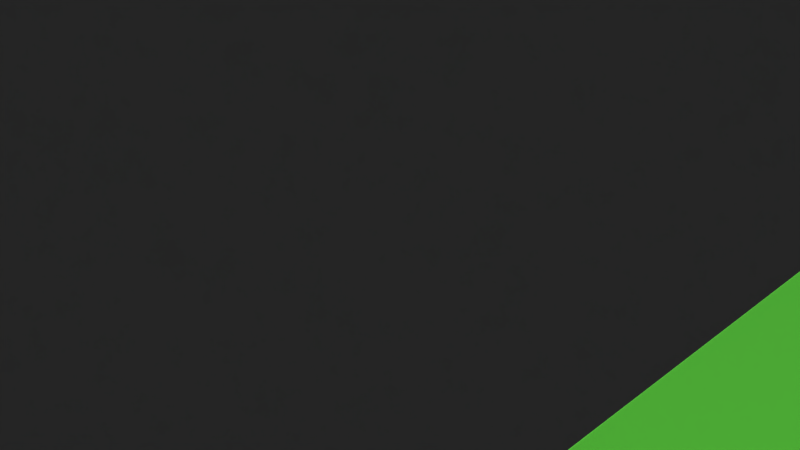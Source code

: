 # Source: Map1.blend  (saved by Blender 2.77.0; exported with 4.5.12 LTS)
import bpy
from mathutils import Matrix  # noqa: F401  (used for matrix-valued properties, if any)

bpy.ops.wm.read_factory_settings(use_empty=True)
scene = bpy.context.scene
scene.name = 'Scene'

# ---- collections
col_collection_1 = bpy.data.collections.new('Collection 1'); scene.collection.children.link(col_collection_1)

# ---- materials (node trees are filled in below, after node groups)
mat_start = bpy.data.materials.new('Start')
mat_start.alpha_threshold = 0.0
mat_start.use_transparent_shadow = False
mat_start.roughness = 0.5
mat_concrete = bpy.data.materials.new('Concrete')
mat_concrete.alpha_threshold = 0.0
mat_concrete.use_transparent_shadow = False
mat_concrete.roughness = 0.5
mat_asphalt = bpy.data.materials.new('Asphalt')
mat_asphalt.alpha_threshold = 0.0
mat_asphalt.use_transparent_shadow = False
mat_asphalt.diffuse_color = (0.4, 0.4, 0.4, 1.0)
mat_asphalt.roughness = 0.5
mat_asphalt.line_color = (0.0, 0.0, 0.0, 1.0)
mat_goal = bpy.data.materials.new('Goal')
mat_goal.alpha_threshold = 0.0
mat_goal.use_transparent_shadow = False
mat_goal.roughness = 0.5
mat_grass = bpy.data.materials.new('Grass')
mat_grass.alpha_threshold = 0.0
mat_grass.use_transparent_shadow = False
mat_grass.diffuse_color = (0.2, 1.0, 0.1, 1.0)
mat_grass.roughness = 0.5

# ---- material node trees

# ---- world
world_world = bpy.data.worlds.new('World'); scene.world = world_world
world_world.color = (0.05088, 0.05088, 0.05088)
world_world.use_sun_shadow = False
world_world.sun_shadow_jitter_overblur = 0.0
world_world.cycles.sampling_method = 'MANUAL'

# ---- cameras
cam_camera = bpy.data.cameras.new('Camera')
cam_camera.clip_end = 100.0
cam_camera.lens = 35.0
cam_camera.sensor_width = 32.0
cam_camera.sensor_height = 18.0
cam_camera.ortho_scale = 7.314
cam_camera.dof.focus_distance = 0.0
cam_camera.dof.aperture_fstop = 128.0

# ---- lights
light_lamp = bpy.data.lights.new('Lamp', 'SUN')
light_lamp.transmission_factor = 0.0
light_lamp.cutoff_distance = 30.0
light_lamp.use_shadow = False
light_lamp.angle = 0.1993
light_lamp.energy = 1.0
light_lamp.shadow_buffer_clip_start = 1.001
light_lamp.shadow_soft_size = 0.1
light_lamp.shadow_cascade_max_distance = 1000.0

# ---- meshes
me_002 = bpy.data.meshes.new('立方体.002')
me_002.from_pydata([(-0.5, -0.5, -0.5), (-0.5, -0.5, 0.5), (-0.5, 0.5, -0.5), (-0.5, 0.5, 0.5), (0.5, -0.5, -0.5), (0.5, -0.5, 0.5), (0.5, 0.5, -0.5), (0.5, 0.5, 0.5)], [], [(1, 3, 2, 0), (3, 7, 6, 2), (7, 5, 4, 6), (5, 1, 0, 4), (0, 2, 6, 4), (5, 7, 3, 1)])
me_002.use_remesh_preserve_volume = False
me_002.use_remesh_preserve_attributes = False
me_002.use_mirror_vertex_groups = False
me_002.update()
me_001 = bpy.data.meshes.new('平面.001')
me_001.from_pydata([(-0.5, -0.5, 0.0), (0.5, -0.5, 0.0), (-0.5, 0.5, 0.0), (0.5, 0.5, 0.0)], [], [(0, 1, 3, 2)])
_uv = me_001.uv_layers.new(name='UVマップ')
_uv.uv.foreach_set('vector', [5.96e-08, 0.0, 1.0, 0.0, 1.0, 1.0, 0.0, 1.0])
me_001.materials.append(mat_start)
me_001.use_remesh_preserve_volume = False
me_001.use_remesh_preserve_attributes = False
me_001.use_mirror_vertex_groups = False
me_001.update()
me_006 = bpy.data.meshes.new('立方体.006')
me_006.from_pydata([(-0.5, -0.5, -0.5), (-0.5, -0.5, 0.5), (-0.5, 0.5, -0.5), (-0.5, 0.5, 0.5), (0.5, -0.5, -0.5), (0.5, -0.5, 0.5), (0.5, 0.5, -0.5), (0.5, 0.5, 0.5)], [], [(1, 3, 2, 0), (3, 7, 6, 2), (7, 5, 4, 6), (5, 1, 0, 4), (0, 2, 6, 4), (5, 7, 3, 1)])
me_006.use_remesh_preserve_volume = False
me_006.use_remesh_preserve_attributes = False
me_006.use_mirror_vertex_groups = False
me_006.update()
me_001_1 = bpy.data.meshes.new('円柱.001')
me_001_1.from_pydata([(0.0, 7.355, -7.0), (0.0, 7.355, 7.0), (1.435, 7.214, -7.0), (1.435, 7.214, 7.0), (2.815, 6.795, -7.0), (2.815, 6.795, 7.0), (4.086, 6.116, -7.0), (4.086, 6.116, 7.0), (5.201, 5.201, -7.0), (5.201, 5.201, 7.0), (6.116, 4.086, -7.0), (6.116, 4.086, 7.0), (6.795, 2.815, -7.0), (6.795, 2.815, 7.0), (7.214, 1.435, -7.0), (7.214, 1.435, 7.0), (7.355, 5.553e-07, -7.0), (7.355, 5.553e-07, 7.0), (7.214, -1.435, -7.0), (7.214, -1.435, 7.0), (6.795, -2.815, -7.0), (6.795, -2.815, 7.0), (6.116, -4.086, -7.0), (6.116, -4.086, 7.0), (5.201, -5.201, -7.0), (5.201, -5.201, 7.0), (4.086, -6.116, -7.0), (4.086, -6.116, 7.0), (2.815, -6.795, -7.0), (2.815, -6.795, 7.0), (1.435, -7.214, -7.0), (1.435, -7.214, 7.0), (-2.397e-06, -7.355, -7.0), (-2.397e-06, -7.355, 7.0), (-1.435, -7.214, -7.0), (-1.435, -7.214, 7.0), (-2.815, -6.795, -7.0), (-2.815, -6.795, 7.0), (-4.086, -6.116, -7.0), (-4.086, -6.116, 7.0), (-5.201, -5.201, -7.0), (-5.201, -5.201, 7.0), (-6.116, -4.086, -7.0), (-6.116, -4.086, 7.0), (-6.795, -2.815, -7.0), (-6.795, -2.815, 7.0), (-7.214, -1.435, -7.0), (-7.214, -1.435, 7.0), (-7.355, 7.102e-06, -7.0), (-7.355, 7.102e-06, 7.0), (-7.214, 1.435, -7.0), (-7.214, 1.435, 7.0), (-6.795, 2.815, -7.0), (-6.795, 2.815, 7.0), (-6.116, 4.086, -7.0), (-6.116, 4.086, 7.0), (-5.201, 5.201, -7.0), (-5.201, 5.201, 7.0), (-4.086, 6.116, -7.0), (-4.086, 6.116, 7.0), (-2.815, 6.795, -7.0), (-2.815, 6.795, 7.0), (-1.435, 7.214, -7.0), (-1.435, 7.214, 7.0)], [], [(0, 1, 3, 2), (2, 3, 5, 4), (4, 5, 7, 6), (6, 7, 9, 8), (8, 9, 11, 10), (10, 11, 13, 12), (12, 13, 15, 14), (14, 15, 17, 16), (16, 17, 19, 18), (18, 19, 21, 20), (20, 21, 23, 22), (22, 23, 25, 24), (24, 25, 27, 26), (26, 27, 29, 28), (28, 29, 31, 30), (30, 31, 33, 32), (32, 33, 35, 34), (34, 35, 37, 36), (36, 37, 39, 38), (38, 39, 41, 40), (40, 41, 43, 42), (42, 43, 45, 44), (44, 45, 47, 46), (46, 47, 49, 48), (48, 49, 51, 50), (50, 51, 53, 52), (52, 53, 55, 54), (54, 55, 57, 56), (56, 57, 59, 58), (58, 59, 61, 60), (3, 1, 63, 61, 59, 57, 55, 53, 51, 49, 47, 45, 43, 41, 39, 37, 35, 33, 31, 29, 27, 25, 23, 21, 19, 17, 15, 13, 11, 9, 7, 5), (60, 61, 63, 62), (62, 63, 1, 0), (0, 2, 4, 6, 8, 10, 12, 14, 16, 18, 20, 22, 24, 26, 28, 30, 32, 34, 36, 38, 40, 42, 44, 46, 48, 50, 52, 54, 56, 58, 60, 62)])
_uv = me_001_1.uv_layers.new(name='UVマップ')
_uv.uv.foreach_set('vector', [-10.33, 0.3895, -10.33, 11.94, -11.05, 11.94, -11.05, 0.3895, -9.61, 0.3895, -9.61, 11.94, -10.33, 11.94, -10.33, 0.3895, -8.887, 0.3895, -8.887, 11.94, -9.61, 11.94, -9.61, 0.3895, -8.165, 0.3895, -8.165, 11.94, -8.887, 11.94, -8.887, 0.3895, -7.443, 0.3895, -7.443, 11.94, -8.165, 11.94, -8.165, 0.3895, -6.721, 0.3895, -6.721, 11.94, -7.443, 11.94, -7.443, 0.3895, -5.999, 0.3895, -5.999, 11.94, -6.721, 11.94, -6.721, 0.3895, -5.277, 0.3895, -5.277, 11.94, -5.999, 11.94, -5.999, 0.3895, -4.555, 0.3895, -4.555, 11.94, -5.277, 11.94, -5.277, 0.3895, -3.833, 0.3895, -3.833, 11.94, -4.555, 11.94, -4.555, 0.3895, -3.111, 0.3895, -3.111, 11.94, -3.833, 11.94, -3.833, 0.3895, -2.388, 0.3895, -2.388, 11.94, -3.111, 11.94, -3.111, 0.3895, -1.666, 0.3895, -1.666, 11.94, -2.388, 11.94, -2.388, 0.3895, -0.9442, 0.3895, -0.9442, 11.94, -1.666, 11.94, -1.666, 0.3895, -0.2221, 0.3895, -0.2221, 11.94, -0.9442, 11.94, -0.9442, 0.3895, 0.5, 0.3895, 0.5, 11.94, -0.2221, 11.94, -0.2221, 0.3895, 1.222, 0.3895, 1.222, 11.94, 0.5, 11.94, 0.5, 0.3895, 1.944, 0.3895, 1.944, 11.94, 1.222, 11.94, 1.222, 0.3895, 2.666, 0.3895, 2.666, 11.94, 1.944, 11.94, 1.944, 0.3895, 3.388, 0.3895, 3.388, 11.94, 2.666, 11.94, 2.666, 0.3895, 4.111, 0.3895, 4.111, 11.94, 3.388, 11.94, 3.388, 0.3895, 4.833, 0.3895, 4.833, 11.94, 4.111, 11.94, 4.111, 0.3895, 5.555, 0.3895, 5.555, 11.94, 4.833, 11.94, 4.833, 0.3895, 6.277, 0.3895, 6.277, 11.94, 5.555, 11.94, 5.555, 0.3895, 6.999, 0.3895, 6.999, 11.94, 6.277, 11.94, 6.277, 0.3895, 7.721, 0.3895, 7.721, 11.94, 6.999, 11.94, 6.999, 0.3895, 8.443, 0.3895, 8.443, 11.94, 7.721, 11.94, 7.721, 0.3895, 9.165, 0.3895, 9.165, 11.94, 8.443, 11.94, 8.443, 0.3895, 9.887, 0.3895, 9.887, 11.94, 9.165, 11.94, 9.165, 0.3895, 10.61, 0.3895, 10.61, 11.94, 9.887, 11.94, 9.887, 0.3895, -4.195, 0.05183, -5.277, 0.1584, -6.359, 0.05183, -7.399, -0.2638, -8.358, -0.7762, -9.198, -1.466, -9.888, -2.306, -10.4, -3.265, -10.72, -4.305, -10.82, -5.387, -10.72, -6.469, -10.4, -7.51, -9.888, -8.468, -9.198, -9.309, -8.358, -9.999, -7.399, -10.51, -6.359, -10.83, -5.277, -10.93, -4.195, -10.83, -3.155, -10.51, -2.196, -9.999, -1.355, -9.309, -0.6657, -8.468, -0.1532, -7.51, 0.1624, -6.469, 0.2689, -5.387, 0.1624, -4.305, -0.1532, -3.265, -0.6657, -2.306, -1.355, -1.466, -2.196, -0.7762, -3.155, -0.2638, 11.33, 0.3895, 11.33, 11.94, 10.61, 11.94, 10.61, 0.3895, 12.05, 0.3895, 12.05, 11.94, 11.33, 11.94, 11.33, 0.3895, 6.277, 0.1584, 7.359, 0.05183, 8.399, -0.2638, 9.358, -0.7762, 10.2, -1.466, 10.89, -2.306, 11.4, -3.265, 11.72, -4.305, 11.82, -5.387, 11.72, -6.469, 11.4, -7.51, 10.89, -8.468, 10.2, -9.309, 9.358, -9.999, 8.399, -10.51, 7.359, -10.83, 6.277, -10.93, 5.195, -10.83, 4.155, -10.51, 3.196, -9.999, 2.355, -9.309, 1.666, -8.468, 1.153, -7.51, 0.8376, -6.469, 0.7311, -5.387, 0.8376, -4.305, 1.153, -3.265, 1.666, -2.306, 2.355, -1.466, 3.196, -0.7762, 4.155, -0.2638, 5.195, 0.05183])
me_001_1.use_remesh_preserve_volume = False
me_001_1.use_remesh_preserve_attributes = False
me_001_1.use_mirror_vertex_groups = False
me_001_1.update()
me_x = bpy.data.meshes.new('立方体')
me_x.from_pydata([(-0.5, -0.5, -0.5), (-0.5, -0.5, 0.5), (-0.5, 0.5, -0.5), (-0.5, 0.5, 0.5), (0.5, -0.5, -0.5), (0.5, -0.5, 0.5), (0.5, 0.5, -0.5), (0.5, 0.5, 0.5)], [], [(1, 3, 2, 0), (3, 7, 6, 2), (7, 5, 4, 6), (5, 1, 0, 4), (0, 2, 6, 4), (5, 7, 3, 1)])
_uv = me_x.uv_layers.new(name='UVマップ')
_uv.uv.foreach_set('vector', [-24.5, -3.0, 25.5, -3.0, 25.5, 4.0, -24.5, 4.0, 0.0, -3.0, 1.0, -3.0, 1.0, 4.0, 0.0, 4.0, -24.5, -3.0, 25.5, -3.0, 25.5, 4.0, -24.5, 4.0, 0.0, -3.0, 1.0, -3.0, 1.0, 4.0, 0.0, 4.0, -24.5, 0.0, 25.5, 0.0, 25.5, 1.0, -24.5, 1.0, -24.5, 0.0, 25.5, 0.0, 25.5, 1.0, -24.5, 1.0])
me_x.materials.append(mat_concrete)
me_x.use_remesh_preserve_volume = False
me_x.use_remesh_preserve_attributes = False
me_x.use_mirror_vertex_groups = False
me_x.update()
me_004 = bpy.data.meshes.new('円柱.004')
me_004.from_pydata([(10.15, 10.15, -7.0), (11.94, 7.975, -7.0), (13.26, 5.494, -7.0), (14.08, 2.801, -7.0), (14.36, 1.335e-05, -7.0), (13.36, 1.335e-05, -7.0), (13.1, 2.606, -7.0), (12.34, 5.111, -7.0), (11.1, 7.42, -7.0), (9.444, 9.444, -7.0), (10.15, 10.15, 7.0), (11.94, 7.975, 7.0), (13.26, 5.494, 7.0), (14.08, 2.801, 7.0), (14.36, 1.335e-05, 7.0), (-13.36, 0.0, -7.0), (-13.1, -2.605, -7.0), (-12.34, -5.111, -7.0), (-11.1, -7.42, -7.0), (-9.444, -9.444, -7.0), (-7.42, -11.1, -7.0), (-5.111, -12.34, -7.0), (-2.606, -13.1, -7.0), (-7.629e-06, -13.36, -7.0), (2.605, -13.1, -7.0), (5.111, -12.34, -7.0), (7.42, -11.1, -7.0), (9.444, -9.444, -7.0), (11.1, -7.42, -7.0), (12.34, -5.111, -7.0), (13.1, -2.605, -7.0), (14.08, -2.801, -7.0), (13.26, -5.494, -7.0), (11.94, -7.975, -7.0), (10.15, -10.15, -7.0), (7.975, -11.94, -7.0), (5.494, -13.26, -7.0), (2.801, -14.08, -7.0), (-7.629e-06, -14.36, -7.0), (-2.801, -14.08, -7.0), (-5.494, -13.26, -7.0), (-7.975, -11.94, -7.0), (-10.15, -10.15, -7.0), (-11.94, -7.975, -7.0), (-13.26, -5.494, -7.0), (-14.08, -2.801, -7.0), (-14.36, 0.0, -7.0), (13.36, 1.335e-05, 7.0), (13.1, 2.606, 7.0), (12.34, 5.111, 7.0), (11.1, 7.42, 7.0), (9.444, 9.444, 7.0), (13.1, -2.605, 7.0), (12.34, -5.111, 7.0), (11.1, -7.42, 7.0), (9.444, -9.444, 7.0), (7.42, -11.1, 7.0), (5.111, -12.34, 7.0), (2.605, -13.1, 7.0), (-7.629e-06, -13.36, 7.0), (-7.629e-06, -14.36, 7.0), (2.801, -14.08, 7.0), (5.494, -13.26, 7.0), (7.975, -11.94, 7.0), (10.15, -10.15, 7.0), (11.94, -7.975, 7.0), (13.26, -5.494, 7.0), (14.08, -2.801, 7.0), (-14.36, 0.0, 7.0), (-13.36, 0.0, 7.0), (-13.1, -2.605, 7.0), (-12.34, -5.111, 7.0), (-11.1, -7.42, 7.0), (-9.444, -9.444, 7.0), (-7.42, -11.1, 7.0), (-5.111, -12.34, 7.0), (-2.606, -13.1, 7.0), (-2.801, -14.08, 7.0), (-5.494, -13.26, 7.0), (-7.975, -11.94, 7.0), (-10.15, -10.15, 7.0), (-11.94, -7.975, 7.0), (-13.26, -5.494, 7.0), (-14.08, -2.801, 7.0)], [], [(0, 1, 2, 3, 4, 5, 6, 7, 8, 9), (10, 11, 1, 0), (1, 11, 12, 2), (2, 12, 13, 3), (3, 13, 14, 4), (15, 16, 17, 18, 19, 20, 21, 22, 23, 24, 25, 26, 27, 28, 29, 30, 5, 4, 31, 32, 33, 34, 35, 36, 37, 38, 39, 40, 41, 42, 43, 44, 45, 46), (6, 5, 47, 48), (7, 6, 48, 49), (8, 7, 49, 50), (9, 8, 50, 51), (51, 50, 49, 48, 47, 52, 53, 54, 55, 56, 57, 58, 59, 60, 61, 62, 63, 64, 65, 66, 67, 14, 13, 12, 11, 10), (4, 14, 67, 31), (68, 69, 15, 46), (69, 70, 16, 15), (17, 16, 70, 71), (18, 17, 71, 72), (19, 18, 72, 73), (20, 19, 73, 74), (21, 20, 74, 75), (22, 21, 75, 76), (23, 22, 76, 59), (24, 23, 59, 58), (25, 24, 58, 57), (26, 25, 57, 56), (27, 26, 56, 55), (28, 27, 55, 54), (29, 28, 54, 53), (30, 29, 53, 52), (5, 30, 52, 47), (31, 67, 66, 32), (32, 66, 65, 33), (33, 65, 64, 34), (34, 64, 63, 35), (35, 63, 62, 36), (36, 62, 61, 37), (37, 61, 60, 38), (38, 60, 77, 39), (39, 77, 78, 40), (40, 78, 79, 41), (41, 79, 80, 42), (42, 80, 81, 43), (43, 81, 82, 44), (44, 82, 83, 45), (46, 45, 83, 68), (68, 83, 82, 81, 80, 79, 78, 77, 60, 59, 76, 75, 74, 73, 72, 71, 70, 69), (9, 51, 10, 0)])
_uv = me_004.uv_layers.new(name='UVマップ')
_uv.uv.foreach_set('vector', [0.5, 1.0, 0.7939, 0.9045, 0.9755, 0.6545, 0.9755, 0.3455, 0.7939, 0.09549, 0.5, 0.0, 0.2061, 0.09549, 0.02447, 0.3455, 0.02447, 0.6545, 0.2061, 0.9045, 0.0, 0.0, 1.0, 0.0, 1.0, 1.0, 0.0, 1.0, 0.0, 0.0, 1.0, 0.0, 1.0, 1.0, 0.0, 1.0, 0.0, 0.0, 1.0, 0.0, 1.0, 1.0, 0.0, 1.0, 0.0, 0.0, 1.0, 0.0, 1.0, 1.0, 0.0, 1.0, 0.5, 1.0, 0.5919, 0.9915, 0.6806, 0.9662, 0.7632, 0.9251, 0.8368, 0.8695, 0.899, 0.8013, 0.9476, 0.7229, 0.9809, 0.6368, 0.9979, 0.5461, 0.9979, 0.4539, 0.9809, 0.3632, 0.9476, 0.2771, 0.899, 0.1987, 0.8368, 0.1305, 0.7632, 0.07489, 0.6806, 0.03376, 0.5919, 0.008513, 0.5, 0.0, 0.4081, 0.008514, 0.3194, 0.03376, 0.2368, 0.07489, 0.1632, 0.1305, 0.101, 0.1987, 0.05242, 0.2771, 0.01909, 0.3632, 0.002133, 0.4539, 0.002133, 0.5461, 0.01909, 0.6368, 0.05242, 0.7229, 0.101, 0.8013, 0.1632, 0.8695, 0.2368, 0.9251, 0.3194, 0.9662, 0.4081, 0.9915, 0.0, 0.0, 1.0, 0.0, 1.0, 1.0, 0.0, 1.0, 0.0, 0.0, 1.0, 0.0, 1.0, 1.0, 0.0, 1.0, 0.0, 0.0, 1.0, 0.0, 1.0, 1.0, 0.0, 1.0, 0.0, 0.0, 1.0, 0.0, 1.0, 1.0, 0.0, 1.0, 0.5, 1.0, 0.6197, 0.9855, 0.7324, 0.9427, 0.8316, 0.8743, 0.9115, 0.784, 0.9675, 0.6773, 0.9964, 0.5603, 0.9964, 0.4397, 0.9675, 0.3227, 0.9115, 0.216, 0.8316, 0.1257, 0.7324, 0.05727, 0.6197, 0.01453, 0.5, 0.0, 0.3803, 0.01453, 0.2676, 0.05727, 0.1684, 0.1257, 0.08851, 0.216, 0.03249, 0.3227, 0.003646, 0.4397, 0.003646, 0.5603, 0.03249, 0.6773, 0.08851, 0.784, 0.1684, 0.8743, 0.2676, 0.9427, 0.3803, 0.9855, 0.0, 0.0, 1.0, 0.0, 1.0, 1.0, 0.0, 1.0, 4.5, -6.5, 3.5, -6.5, 3.5, 7.5, 4.5, 7.5, 0.0, 0.0, 1.0, 0.0, 1.0, 1.0, 0.0, 1.0, 0.0, 0.0, 1.0, 0.0, 1.0, 1.0, 0.0, 1.0, 0.0, 0.0, 1.0, 0.0, 1.0, 1.0, 0.0, 1.0, 0.0, 0.0, 1.0, 0.0, 1.0, 1.0, 0.0, 1.0, 0.0, 0.0, 1.0, 0.0, 1.0, 1.0, 0.0, 1.0, 0.0, 0.0, 1.0, 0.0, 1.0, 1.0, 0.0, 1.0, 0.0, 0.0, 1.0, 0.0, 1.0, 1.0, 0.0, 1.0, 0.0, 0.0, 1.0, 0.0, 1.0, 1.0, 0.0, 1.0, 0.0, 0.0, 1.0, 0.0, 1.0, 1.0, 0.0, 1.0, 0.0, 0.0, 1.0, 0.0, 1.0, 1.0, 0.0, 1.0, 0.0, 0.0, 1.0, 0.0, 1.0, 1.0, 0.0, 1.0, 0.0, 0.0, 1.0, 0.0, 1.0, 1.0, 0.0, 1.0, 0.0, 0.0, 1.0, 0.0, 1.0, 1.0, 0.0, 1.0, 0.0, 0.0, 1.0, 0.0, 1.0, 1.0, 0.0, 1.0, 0.0, 0.0, 1.0, 0.0, 1.0, 1.0, 0.0, 1.0, 0.0, 0.0, 1.0, 0.0, 1.0, 1.0, 0.0, 1.0, 0.0, 0.0, 1.0, 0.0, 1.0, 1.0, 0.0, 1.0, 0.0, 0.0, 1.0, 0.0, 1.0, 1.0, 0.0, 1.0, 0.0, 0.0, 1.0, 0.0, 1.0, 1.0, 0.0, 1.0, 0.0, 0.0, 1.0, 0.0, 1.0, 1.0, 0.0, 1.0, 0.0, 0.0, 1.0, 0.0, 1.0, 1.0, 0.0, 1.0, 0.0, 0.0, 1.0, 0.0, 1.0, 1.0, 0.0, 1.0, 0.0, 0.0, 1.0, 0.0, 1.0, 1.0, 0.0, 1.0, 0.0, 0.0, 1.0, 0.0, 1.0, 1.0, 0.0, 1.0, 0.0, 0.0, 1.0, 0.0, 1.0, 1.0, 0.0, 1.0, 0.0, 0.0, 1.0, 0.0, 1.0, 1.0, 0.0, 1.0, 0.0, 0.0, 1.0, 0.0, 1.0, 1.0, 0.0, 1.0, 0.0, 0.0, 1.0, 0.0, 1.0, 1.0, 0.0, 1.0, 0.0, 0.0, 1.0, 0.0, 1.0, 1.0, 0.0, 1.0, 0.0, 0.0, 1.0, 0.0, 1.0, 1.0, 0.0, 1.0, 0.0, 0.0, 1.0, 0.0, 1.0, 1.0, 0.0, 1.0, 0.5, 1.0, 0.671, 0.9698, 0.8214, 0.883, 0.933, 0.75, 0.9924, 0.5868, 0.9924, 0.4132, 0.933, 0.25, 0.8214, 0.117, 0.671, 0.03015, 0.5, 0.0, 0.329, 0.03015, 0.1786, 0.117, 0.06699, 0.25, 0.007596, 0.4132, 0.007596, 0.5868, 0.06699, 0.75, 0.1786, 0.883, 0.329, 0.9698, -1.803, 0.1934, -1.803, 0.8066, -1.74, 0.8539, -1.74, 0.1461])
me_004.use_remesh_preserve_volume = False
me_004.use_remesh_preserve_attributes = False
me_004.use_mirror_vertex_groups = False
me_004.update()
me_cylinder_001 = bpy.data.meshes.new('Cylinder.001')
me_cylinder_001.from_pydata([(7.355, 4.899e-07, 0.5), (7.214, 1.435, 0.85), (6.795, 2.815, 1.2), (6.115, 4.086, 1.55), (5.201, 5.201, 1.9), (4.086, 6.115, 2.25), (2.815, 6.795, 2.6), (1.435, 7.214, 2.95), (-1.315e-06, 7.355, 3.3), (-1.435, 7.214, 3.65), (-2.815, 6.795, 4.0), (-4.086, 6.115, 4.35), (-5.201, 5.201, 4.7), (-6.115, 4.086, 5.05), (-6.795, 2.815, 5.4), (-7.214, 1.435, 5.75), (-7.355, -4.332e-06, 6.1), (-7.214, -1.435, 6.45), (-6.795, -2.815, 6.8), (-6.115, -4.086, 7.15), (-5.201, -5.201, 7.5), (13.35, -2.176e-06, 0.5), (13.1, 2.605, 0.85), (12.34, 5.111, 1.2), (11.1, 7.42, 1.55), (9.443, 9.443, 1.9), (7.42, 11.1, 2.25), (5.111, 12.34, 2.6), (2.605, 13.1, 2.95), (-3.184e-06, 13.35, 3.3), (-2.605, 13.1, 3.65), (-5.111, 12.34, 4.0), (-7.42, 11.1, 4.35), (-9.443, 9.443, 4.7), (-11.1, 7.42, 5.05), (-12.34, 5.111, 5.4), (-13.1, 2.605, 5.75), (-13.35, -1.173e-05, 6.1), (-13.1, -2.605, 6.45), (-12.34, -5.111, 6.8), (-11.1, -7.42, 7.15), (-9.443, -9.443, 7.5)], [], [(40, 19, 18, 39), (24, 25, 4, 3), (8, 29, 30, 9), (26, 27, 6, 5), (9, 30, 31, 10), (7, 6, 27, 28), (35, 14, 13, 34), (23, 24, 3, 2), (0, 21, 22, 1), (10, 31, 32, 11), (12, 11, 32, 33), (35, 36, 15, 14), (25, 26, 5, 4), (2, 1, 22, 23), (34, 13, 12, 33), (17, 38, 39, 18), (8, 7, 28, 29), (16, 37, 38, 17), (15, 36, 37, 16), (41, 20, 19, 40)])
_uv = me_cylinder_001.uv_layers.new(name='UVMap')
_uv.uv.foreach_set('vector', [0.0, 0.0, 1.0, 0.0, 1.0, 1.0, 0.0, 1.0, 0.0, 0.0, 1.0, 0.0, 1.0, 1.0, 0.0, 1.0, 0.0, 0.0, 1.0, 0.0, 1.0, 1.0, 0.0, 1.0, 0.0, 0.0, 1.0, 0.0, 1.0, 1.0, 0.0, 1.0, 0.0, 0.0, 1.0, 0.0, 1.0, 1.0, 0.0, 1.0, 0.0, 0.0, 1.0, 0.0, 1.0, 1.0, 0.0, 1.0, 0.0, 0.0, 1.0, 0.0, 1.0, 1.0, 0.0, 1.0, 0.0, 0.0, 1.0, 0.0, 1.0, 1.0, 0.0, 1.0, 0.0, 0.0, 1.0, 0.0, 1.0, 1.0, 0.0, 1.0, 0.0, 0.0, 1.0, 0.0, 1.0, 1.0, 0.0, 1.0, 0.0, 0.0, 1.0, 0.0, 1.0, 1.0, 0.0, 1.0, 0.0, 0.0, 1.0, 0.0, 1.0, 1.0, 0.0, 1.0, 0.0, 0.0, 1.0, 0.0, 1.0, 1.0, 0.0, 1.0, 0.0, 0.0, 1.0, 0.0, 1.0, 1.0, 0.0, 1.0, 0.0, 0.0, 1.0, 0.0, 1.0, 1.0, 0.0, 1.0, 0.0, 0.0, 1.0, 0.0, 1.0, 1.0, 0.0, 1.0, 0.0, 0.0, 1.0, 0.0, 1.0, 1.0, 0.0, 1.0, 0.0, 0.0, 1.0, 0.0, 1.0, 1.0, 0.0, 1.0, 0.0, 0.0, 1.0, 0.0, 1.0, 1.0, 0.0, 1.0, 0.0, 0.0, 1.0, 0.0, 1.0, 1.0, 0.0, 1.0])
me_cylinder_001.use_remesh_preserve_volume = False
me_cylinder_001.use_remesh_preserve_attributes = False
me_cylinder_001.use_mirror_vertex_groups = False
me_cylinder_001.update()
me_plane = bpy.data.meshes.new('Plane')
me_plane.from_pydata([(-3.0, -25.0, 0.0), (3.0, -25.0, 0.0), (-3.0, 25.0, 0.0), (3.0, 25.0, 0.0)], [], [(0, 1, 3, 2)])
_uv = me_plane.uv_layers.new(name='UVMap')
_uv.uv.foreach_set('vector', [-24.5, 3.06, -24.5, -2.94, 25.5, -2.94, 25.5, 3.06])
me_plane.materials.append(mat_asphalt)
me_plane.use_remesh_preserve_volume = False
me_plane.use_remesh_preserve_attributes = False
me_plane.use_mirror_vertex_groups = False
me_plane.update()
me_002_1 = bpy.data.meshes.new('円柱.002')
me_002_1.from_pydata([(10.15, 10.15, -7.0), (11.94, 7.975, -7.0), (13.26, 5.494, -7.0), (14.08, 2.801, -7.0), (14.36, 1.335e-05, -7.0), (13.36, 1.335e-05, -7.0), (13.1, 2.606, -7.0), (12.34, 5.111, -7.0), (11.1, 7.42, -7.0), (9.444, 9.444, -7.0), (10.15, 10.15, 7.0), (11.94, 7.975, 7.0), (13.26, 5.494, 7.0), (14.08, 2.801, 7.0), (14.36, 1.335e-05, 7.0), (-13.36, 0.0, -7.0), (-13.1, -2.605, -7.0), (-12.34, -5.111, -7.0), (-11.1, -7.42, -7.0), (-9.444, -9.444, -7.0), (-7.42, -11.1, -7.0), (-5.111, -12.34, -7.0), (-2.606, -13.1, -7.0), (-7.629e-06, -13.36, -7.0), (2.605, -13.1, -7.0), (5.111, -12.34, -7.0), (7.42, -11.1, -7.0), (9.444, -9.444, -7.0), (11.1, -7.42, -7.0), (12.34, -5.111, -7.0), (13.1, -2.605, -7.0), (14.08, -2.801, -7.0), (13.26, -5.494, -7.0), (11.94, -7.975, -7.0), (10.15, -10.15, -7.0), (7.975, -11.94, -7.0), (5.494, -13.26, -7.0), (2.801, -14.08, -7.0), (-7.629e-06, -14.36, -7.0), (-2.801, -14.08, -7.0), (-5.494, -13.26, -7.0), (-7.975, -11.94, -7.0), (-10.15, -10.15, -7.0), (-11.94, -7.975, -7.0), (-13.26, -5.494, -7.0), (-14.08, -2.801, -7.0), (-14.36, 0.0, -7.0), (13.36, 1.335e-05, 7.0), (13.1, 2.606, 7.0), (12.34, 5.111, 7.0), (11.1, 7.42, 7.0), (9.444, 9.444, 7.0), (13.1, -2.605, 7.0), (12.34, -5.111, 7.0), (11.1, -7.42, 7.0), (9.444, -9.444, 7.0), (7.42, -11.1, 7.0), (5.111, -12.34, 7.0), (2.605, -13.1, 7.0), (-7.629e-06, -13.36, 7.0), (-7.629e-06, -14.36, 7.0), (2.801, -14.08, 7.0), (5.494, -13.26, 7.0), (7.975, -11.94, 7.0), (10.15, -10.15, 7.0), (11.94, -7.975, 7.0), (13.26, -5.494, 7.0), (14.08, -2.801, 7.0), (-14.36, 0.0, 7.0), (-13.36, 0.0, 7.0), (-13.1, -2.605, 7.0), (-12.34, -5.111, 7.0), (-11.1, -7.42, 7.0), (-9.444, -9.444, 7.0), (-7.42, -11.1, 7.0), (-5.111, -12.34, 7.0), (-2.606, -13.1, 7.0), (-2.801, -14.08, 7.0), (-5.494, -13.26, 7.0), (-7.975, -11.94, 7.0), (-10.15, -10.15, 7.0), (-11.94, -7.975, 7.0), (-13.26, -5.494, 7.0), (-14.08, -2.801, 7.0)], [], [(0, 1, 2, 3, 4, 5, 6, 7, 8, 9), (10, 11, 1, 0), (1, 11, 12, 2), (2, 12, 13, 3), (3, 13, 14, 4), (15, 16, 17, 18, 19, 20, 21, 22, 23, 24, 25, 26, 27, 28, 29, 30, 5, 4, 31, 32, 33, 34, 35, 36, 37, 38, 39, 40, 41, 42, 43, 44, 45, 46), (6, 5, 47, 48), (7, 6, 48, 49), (8, 7, 49, 50), (9, 8, 50, 51), (51, 50, 49, 48, 47, 52, 53, 54, 55, 56, 57, 58, 59, 60, 61, 62, 63, 64, 65, 66, 67, 14, 13, 12, 11, 10), (4, 14, 67, 31), (68, 69, 15, 46), (69, 70, 16, 15), (17, 16, 70, 71), (18, 17, 71, 72), (19, 18, 72, 73), (20, 19, 73, 74), (21, 20, 74, 75), (22, 21, 75, 76), (23, 22, 76, 59), (24, 23, 59, 58), (25, 24, 58, 57), (26, 25, 57, 56), (27, 26, 56, 55), (28, 27, 55, 54), (29, 28, 54, 53), (30, 29, 53, 52), (5, 30, 52, 47), (31, 67, 66, 32), (32, 66, 65, 33), (33, 65, 64, 34), (34, 64, 63, 35), (35, 63, 62, 36), (36, 62, 61, 37), (37, 61, 60, 38), (38, 60, 77, 39), (39, 77, 78, 40), (40, 78, 79, 41), (41, 79, 80, 42), (42, 80, 81, 43), (43, 81, 82, 44), (44, 82, 83, 45), (46, 45, 83, 68), (68, 83, 82, 81, 80, 79, 78, 77, 60, 59, 76, 75, 74, 73, 72, 71, 70, 69), (9, 51, 10, 0)])
_uv = me_002_1.uv_layers.new(name='UVマップ')
_uv.uv.foreach_set('vector', [6.525, -0.7194, 6.953, -1.242, 7.272, -1.837, 7.468, -2.483, 7.534, -3.156, 7.294, -3.156, 7.233, -2.53, 7.05, -1.929, 6.754, -1.375, 6.355, -0.8891, -4.435, 7.611, -4.883, 7.611, -4.883, 0.4332, -4.435, 0.4332, -3.986, 0.4332, -3.986, 7.611, -4.435, 7.611, -4.435, 0.4332, -3.537, 0.4332, -3.537, 7.611, -3.986, 7.611, -3.986, 0.4332, -3.089, 0.4332, -3.089, 7.611, -3.537, 7.611, -3.537, 0.4332, 0.8836, -3.156, 0.9451, -3.781, 1.128, -4.382, 1.424, -4.936, 1.822, -5.422, 2.308, -5.821, 2.862, -6.117, 3.464, -6.299, 4.089, -6.361, 4.714, -6.299, 5.315, -6.117, 5.87, -5.821, 6.355, -5.422, 6.754, -4.936, 7.05, -4.382, 7.233, -3.781, 7.294, -3.156, 7.534, -3.156, 7.468, -3.828, 7.272, -4.474, 6.953, -5.07, 6.525, -5.592, 6.003, -6.02, 5.407, -6.339, 4.761, -6.535, 4.089, -6.601, 3.417, -6.535, 2.77, -6.339, 2.175, -6.02, 1.653, -5.592, 1.224, -5.07, 0.9058, -4.474, 0.7098, -3.828, 0.6436, -3.156, -2.839, 0.6608, -3.256, 0.6608, -3.256, 6.893, -2.839, 6.893, -3.256, 0.6608, -3.674, 0.6608, -3.674, 6.893, -3.256, 6.893, -3.674, 0.6608, -4.091, 0.6608, -4.091, 6.893, -3.674, 6.893, -4.091, 0.6608, -4.508, 0.6608, -4.508, 6.893, -4.091, 6.893, -0.8224, -0.8891, -0.4237, -1.375, -0.1275, -1.929, 0.05486, -2.53, 0.1164, -3.156, 0.05486, -3.781, -0.1275, -4.382, -0.4237, -4.936, -0.8224, -5.422, -1.308, -5.821, -1.862, -6.117, -2.464, -6.299, -3.089, -6.361, -3.089, -6.601, -2.417, -6.535, -1.77, -6.339, -1.175, -6.02, -0.6527, -5.592, -0.2242, -5.07, 0.09419, -4.474, 0.2902, -3.828, 0.3564, -3.156, 0.2902, -2.483, 0.09419, -1.837, -0.2242, -1.242, -0.6527, -0.7194, -2.64, 0.4332, -2.64, 7.611, -3.089, 7.611, -3.089, 0.4332, 4.5, -6.5, 3.5, -6.5, 3.5, 7.5, 4.5, 7.5, 3.421, 6.893, 3.839, 6.893, 3.839, 0.6608, 3.421, 0.6608, 3.421, 0.6608, 3.004, 0.6608, 3.004, 6.893, 3.421, 6.893, 3.004, 0.6608, 2.587, 0.6608, 2.587, 6.893, 3.004, 6.893, 2.587, 0.6608, 2.169, 0.6608, 2.169, 6.893, 2.587, 6.893, 2.169, 0.6608, 1.752, 0.6608, 1.752, 6.893, 2.169, 6.893, 1.752, 0.6608, 1.335, 0.6608, 1.335, 6.893, 1.752, 6.893, 1.335, 0.6608, 0.9174, 0.6608, 0.9174, 6.893, 1.335, 6.893, 0.9174, 0.6608, 0.5, 0.6608, 0.5, 6.893, 0.9174, 6.893, 0.5, 0.6608, 0.08265, 0.6608, 0.08265, 6.893, 0.5, 6.893, 0.08265, 0.6608, -0.3347, 0.6608, -0.3347, 6.893, 0.08265, 6.893, -0.3347, 0.6608, -0.7521, 0.6608, -0.7521, 6.893, -0.3347, 6.893, -0.7521, 0.6608, -1.169, 0.6608, -1.169, 6.893, -0.7521, 6.893, -1.169, 0.6608, -1.587, 0.6608, -1.587, 6.893, -1.169, 6.893, -1.587, 0.6608, -2.004, 0.6608, -2.004, 6.893, -1.587, 6.893, -2.004, 0.6608, -2.421, 0.6608, -2.421, 6.893, -2.004, 6.893, -2.421, 0.6608, -2.839, 0.6608, -2.839, 6.893, -2.421, 6.893, -2.192, 0.4332, -2.192, 7.611, -2.64, 7.611, -2.64, 0.4332, -1.743, 0.4332, -1.743, 7.611, -2.192, 7.611, -2.192, 0.4332, -1.294, 0.4332, -1.294, 7.611, -1.743, 7.611, -1.743, 0.4332, -0.8458, 0.4332, -0.8458, 7.611, -1.294, 7.611, -1.294, 0.4332, -0.3972, 0.4332, -0.3972, 7.611, -0.8458, 7.611, -0.8458, 0.4332, 0.0514, 0.4332, 0.0514, 7.611, -0.3972, 7.611, -0.3972, 0.4332, 0.5, 0.4332, 0.5, 7.611, 0.0514, 7.611, 0.0514, 0.4332, 0.9486, 0.4332, 0.9486, 7.611, 0.5, 7.611, 0.5, 0.4332, 1.397, 0.4332, 1.397, 7.611, 0.9486, 7.611, 0.9486, 0.4332, 1.846, 0.4332, 1.846, 7.611, 1.397, 7.611, 1.397, 0.4332, 2.294, 0.4332, 2.294, 7.611, 1.846, 7.611, 1.846, 0.4332, 2.743, 0.4332, 2.743, 7.611, 2.294, 7.611, 2.294, 0.4332, 3.192, 0.4332, 3.192, 7.611, 2.743, 7.611, 2.743, 0.4332, 3.64, 0.4332, 3.64, 7.611, 3.192, 7.611, 3.192, 0.4332, 3.64, 0.4332, 4.089, 0.4332, 4.089, 7.611, 3.64, 7.611, -6.534, -3.156, -6.468, -3.828, -6.272, -4.474, -5.953, -5.07, -5.525, -5.592, -5.003, -6.02, -4.407, -6.339, -3.761, -6.535, -3.089, -6.601, -3.089, -6.361, -3.714, -6.299, -4.315, -6.117, -4.87, -5.821, -5.355, -5.422, -5.754, -4.936, -6.05, -4.382, -6.233, -3.781, -6.294, -3.156, -1.803, 0.1934, -1.803, 0.8066, -1.74, 0.8539, -1.74, 0.1461])
me_002_1.materials.append(mat_concrete)
me_002_1.use_remesh_preserve_volume = False
me_002_1.use_remesh_preserve_attributes = False
me_002_1.use_mirror_vertex_groups = False
me_002_1.update()
me_x_1 = bpy.data.meshes.new('円柱')
me_x_1.from_pydata([(0.0, 7.355, -7.0), (0.0, 7.355, 7.0), (1.435, 7.214, -7.0), (1.435, 7.214, 7.0), (2.815, 6.795, -7.0), (2.815, 6.795, 7.0), (4.086, 6.116, -7.0), (4.086, 6.116, 7.0), (5.201, 5.201, -7.0), (5.201, 5.201, 7.0), (6.116, 4.086, -7.0), (6.116, 4.086, 7.0), (6.795, 2.815, -7.0), (6.795, 2.815, 7.0), (7.214, 1.435, -7.0), (7.214, 1.435, 7.0), (7.355, 5.553e-07, -7.0), (7.355, 5.553e-07, 7.0), (7.214, -1.435, -7.0), (7.214, -1.435, 7.0), (6.795, -2.815, -7.0), (6.795, -2.815, 7.0), (6.116, -4.086, -7.0), (6.116, -4.086, 7.0), (5.201, -5.201, -7.0), (5.201, -5.201, 7.0), (4.086, -6.116, -7.0), (4.086, -6.116, 7.0), (2.815, -6.795, -7.0), (2.815, -6.795, 7.0), (1.435, -7.214, -7.0), (1.435, -7.214, 7.0), (-2.397e-06, -7.355, -7.0), (-2.397e-06, -7.355, 7.0), (-1.435, -7.214, -7.0), (-1.435, -7.214, 7.0), (-2.815, -6.795, -7.0), (-2.815, -6.795, 7.0), (-4.086, -6.116, -7.0), (-4.086, -6.116, 7.0), (-5.201, -5.201, -7.0), (-5.201, -5.201, 7.0), (-6.116, -4.086, -7.0), (-6.116, -4.086, 7.0), (-6.795, -2.815, -7.0), (-6.795, -2.815, 7.0), (-7.214, -1.435, -7.0), (-7.214, -1.435, 7.0), (-7.355, 7.102e-06, -7.0), (-7.355, 7.102e-06, 7.0), (-7.214, 1.435, -7.0), (-7.214, 1.435, 7.0), (-6.795, 2.815, -7.0), (-6.795, 2.815, 7.0), (-6.116, 4.086, -7.0), (-6.116, 4.086, 7.0), (-5.201, 5.201, -7.0), (-5.201, 5.201, 7.0), (-4.086, 6.116, -7.0), (-4.086, 6.116, 7.0), (-2.815, 6.795, -7.0), (-2.815, 6.795, 7.0), (-1.435, 7.214, -7.0), (-1.435, 7.214, 7.0)], [], [(0, 1, 3, 2), (2, 3, 5, 4), (4, 5, 7, 6), (6, 7, 9, 8), (8, 9, 11, 10), (10, 11, 13, 12), (12, 13, 15, 14), (14, 15, 17, 16), (16, 17, 19, 18), (18, 19, 21, 20), (20, 21, 23, 22), (22, 23, 25, 24), (24, 25, 27, 26), (26, 27, 29, 28), (28, 29, 31, 30), (30, 31, 33, 32), (32, 33, 35, 34), (34, 35, 37, 36), (36, 37, 39, 38), (38, 39, 41, 40), (40, 41, 43, 42), (42, 43, 45, 44), (44, 45, 47, 46), (46, 47, 49, 48), (48, 49, 51, 50), (50, 51, 53, 52), (52, 53, 55, 54), (54, 55, 57, 56), (56, 57, 59, 58), (58, 59, 61, 60), (3, 1, 63, 61, 59, 57, 55, 53, 51, 49, 47, 45, 43, 41, 39, 37, 35, 33, 31, 29, 27, 25, 23, 21, 19, 17, 15, 13, 11, 9, 7, 5), (60, 61, 63, 62), (62, 63, 1, 0), (0, 2, 4, 6, 8, 10, 12, 14, 16, 18, 20, 22, 24, 26, 28, 30, 32, 34, 36, 38, 40, 42, 44, 46, 48, 50, 52, 54, 56, 58, 60, 62)])
_uv = me_x_1.uv_layers.new(name='UVマップ')
_uv.uv.foreach_set('vector', [-10.33, 0.3895, -10.33, 11.94, -11.05, 11.94, -11.05, 0.3895, -9.61, 0.3895, -9.61, 11.94, -10.33, 11.94, -10.33, 0.3895, -8.887, 0.3895, -8.887, 11.94, -9.61, 11.94, -9.61, 0.3895, -8.165, 0.3895, -8.165, 11.94, -8.887, 11.94, -8.887, 0.3895, -7.443, 0.3895, -7.443, 11.94, -8.165, 11.94, -8.165, 0.3895, -6.721, 0.3895, -6.721, 11.94, -7.443, 11.94, -7.443, 0.3895, -5.999, 0.3895, -5.999, 11.94, -6.721, 11.94, -6.721, 0.3895, -5.277, 0.3895, -5.277, 11.94, -5.999, 11.94, -5.999, 0.3895, -4.555, 0.3895, -4.555, 11.94, -5.277, 11.94, -5.277, 0.3895, -3.833, 0.3895, -3.833, 11.94, -4.555, 11.94, -4.555, 0.3895, -3.111, 0.3895, -3.111, 11.94, -3.833, 11.94, -3.833, 0.3895, -2.388, 0.3895, -2.388, 11.94, -3.111, 11.94, -3.111, 0.3895, -1.666, 0.3895, -1.666, 11.94, -2.388, 11.94, -2.388, 0.3895, -0.9442, 0.3895, -0.9442, 11.94, -1.666, 11.94, -1.666, 0.3895, -0.2221, 0.3895, -0.2221, 11.94, -0.9442, 11.94, -0.9442, 0.3895, 0.5, 0.3895, 0.5, 11.94, -0.2221, 11.94, -0.2221, 0.3895, 1.222, 0.3895, 1.222, 11.94, 0.5, 11.94, 0.5, 0.3895, 1.944, 0.3895, 1.944, 11.94, 1.222, 11.94, 1.222, 0.3895, 2.666, 0.3895, 2.666, 11.94, 1.944, 11.94, 1.944, 0.3895, 3.388, 0.3895, 3.388, 11.94, 2.666, 11.94, 2.666, 0.3895, 4.111, 0.3895, 4.111, 11.94, 3.388, 11.94, 3.388, 0.3895, 4.833, 0.3895, 4.833, 11.94, 4.111, 11.94, 4.111, 0.3895, 5.555, 0.3895, 5.555, 11.94, 4.833, 11.94, 4.833, 0.3895, 6.277, 0.3895, 6.277, 11.94, 5.555, 11.94, 5.555, 0.3895, 6.999, 0.3895, 6.999, 11.94, 6.277, 11.94, 6.277, 0.3895, 7.721, 0.3895, 7.721, 11.94, 6.999, 11.94, 6.999, 0.3895, 8.443, 0.3895, 8.443, 11.94, 7.721, 11.94, 7.721, 0.3895, 9.165, 0.3895, 9.165, 11.94, 8.443, 11.94, 8.443, 0.3895, 9.887, 0.3895, 9.887, 11.94, 9.165, 11.94, 9.165, 0.3895, 10.61, 0.3895, 10.61, 11.94, 9.887, 11.94, 9.887, 0.3895, -4.195, 0.05183, -5.277, 0.1584, -6.359, 0.05183, -7.399, -0.2638, -8.358, -0.7762, -9.198, -1.466, -9.888, -2.306, -10.4, -3.265, -10.72, -4.305, -10.82, -5.387, -10.72, -6.469, -10.4, -7.51, -9.888, -8.468, -9.198, -9.309, -8.358, -9.999, -7.399, -10.51, -6.359, -10.83, -5.277, -10.93, -4.195, -10.83, -3.155, -10.51, -2.196, -9.999, -1.355, -9.309, -0.6657, -8.468, -0.1532, -7.51, 0.1624, -6.469, 0.2689, -5.387, 0.1624, -4.305, -0.1532, -3.265, -0.6657, -2.306, -1.355, -1.466, -2.196, -0.7762, -3.155, -0.2638, 11.33, 0.3895, 11.33, 11.94, 10.61, 11.94, 10.61, 0.3895, 12.05, 0.3895, 12.05, 11.94, 11.33, 11.94, 11.33, 0.3895, 6.277, 0.1584, 7.359, 0.05183, 8.399, -0.2638, 9.358, -0.7762, 10.2, -1.466, 10.89, -2.306, 11.4, -3.265, 11.72, -4.305, 11.82, -5.387, 11.72, -6.469, 11.4, -7.51, 10.89, -8.468, 10.2, -9.309, 9.358, -9.999, 8.399, -10.51, 7.359, -10.83, 6.277, -10.93, 5.195, -10.83, 4.155, -10.51, 3.196, -9.999, 2.355, -9.309, 1.666, -8.468, 1.153, -7.51, 0.8376, -6.469, 0.7311, -5.387, 0.8376, -4.305, 1.153, -3.265, 1.666, -2.306, 2.355, -1.466, 3.196, -0.7762, 4.155, -0.2638, 5.195, 0.05183])
me_x_1.materials.append(mat_concrete)
me_x_1.use_remesh_preserve_volume = False
me_x_1.use_remesh_preserve_attributes = False
me_x_1.use_mirror_vertex_groups = False
me_x_1.update()
me_016 = bpy.data.meshes.new('平面.016')
me_016.from_pydata([(-3.0, -0.125, 0.0), (3.0, -0.125, 0.0), (-3.0, 0.125, 0.0), (3.0, 0.125, 0.0)], [], [(0, 1, 3, 2)])
_uv = me_016.uv_layers.new(name='UVマップ')
_uv.uv.foreach_set('vector', [1.0, 0.0, 1.0, 1.0, 0.0, 1.0, 0.0, 0.0])
me_016.materials.append(mat_goal)
me_016.use_remesh_preserve_volume = False
me_016.use_remesh_preserve_attributes = False
me_016.use_mirror_vertex_groups = False
me_016.update()
me_x_2 = bpy.data.meshes.new('平面')
me_x_2.from_pydata([(-3.5, -70.0, 0.0), (3.5, -70.0, 0.0), (-3.5, 70.0, 0.0), (3.5, 70.0, 0.0), (-3.5, -3.0, 0.0), (3.5, -3.0, 0.0), (3.5, 3.0, 0.0), (-3.5, 3.0, 0.0), (7.5, -3.0, 0.0), (7.5, 3.0, 0.0), (-7.5, -3.0, 0.0), (-7.5, 3.0, 0.0)], [], [(7, 6, 3, 2), (0, 1, 5, 4), (4, 5, 6, 7), (6, 5, 8, 9), (4, 7, 11, 10)])
_uv = me_x_2.uv_layers.new(name='UVマップ')
_uv.uv.foreach_set('vector', [3.5, 3.554, 3.5, -3.446, 70.5, -3.446, 70.5, 3.554, -69.5, 3.554, -69.5, -3.446, -2.5, -3.446, -2.5, 3.554, -2.5, 3.554, -2.5, -3.446, 3.5, -3.446, 3.5, 3.554, 3.5, -3.446, -2.5, -3.446, -2.5, -7.446, 3.5, -7.446, -2.5, 3.554, 3.5, 3.554, 3.5, 7.554, -2.5, 7.554])
me_x_2.materials.append(mat_asphalt)
me_x_2.use_remesh_preserve_volume = False
me_x_2.use_remesh_preserve_attributes = False
me_x_2.use_mirror_vertex_groups = False
me_x_2.update()
me_grid = bpy.data.meshes.new('Grid')
me_grid.from_pydata([(-500.0, -500.0, 0.0), (-388.9, -500.0, 0.0), (-277.8, -500.0, 0.0), (-166.7, -500.0, 0.0), (-55.56, -500.0, 0.0), (55.56, -500.0, 0.0), (166.7, -500.0, 0.0), (277.8, -500.0, 0.0), (388.9, -500.0, 0.0), (500.0, -500.0, 0.0), (-500.0, -388.9, 0.0), (-388.9, -388.9, 0.0), (-277.8, -388.9, 0.0), (-166.7, -388.9, 0.0), (-55.56, -388.9, 0.0), (55.56, -388.9, 0.0), (166.7, -388.9, 0.0), (277.8, -388.9, 0.0), (388.9, -388.9, 0.0), (500.0, -388.9, 0.0), (-500.0, -277.8, 0.0), (-388.9, -277.8, 0.0), (-277.8, -277.8, 0.0), (-166.7, -277.8, 0.0), (-55.56, -277.8, 0.0), (55.56, -277.8, 0.0), (166.7, -277.8, 0.0), (277.8, -277.8, 0.0), (388.9, -277.8, 0.0), (500.0, -277.8, 0.0), (-500.0, -166.7, 0.0), (-388.9, -166.7, 0.0), (-277.8, -166.7, 0.0), (-166.7, -166.7, 0.0), (-55.56, -166.7, 0.0), (55.56, -166.7, 0.0), (166.7, -166.7, 0.0), (277.8, -166.7, 0.0), (388.9, -166.7, 0.0), (500.0, -166.7, 0.0), (-500.0, -55.56, 0.0), (-388.9, -55.56, 0.0), (-277.8, -55.56, 0.0), (-166.7, -55.56, 0.0), (-55.56, -55.56, 0.0), (55.56, -55.56, 0.0), (166.7, -55.56, 0.0), (277.8, -55.56, 0.0), (388.9, -55.56, 0.0), (500.0, -55.56, 0.0), (-500.0, 55.56, 0.0), (-388.9, 55.56, 0.0), (-277.8, 55.56, 0.0), (-166.7, 55.56, 0.0), (-55.56, 55.56, 0.0), (55.56, 55.56, 0.0), (166.7, 55.56, 0.0), (277.8, 55.56, 0.0), (388.9, 55.56, 0.0), (500.0, 55.56, 0.0), (-500.0, 166.7, 0.0), (-388.9, 166.7, 0.0), (-277.8, 166.7, 0.0), (-166.7, 166.7, 0.0), (-55.56, 166.7, 0.0), (55.56, 166.7, 0.0), (166.7, 166.7, 0.0), (277.8, 166.7, 0.0), (388.9, 166.7, 0.0), (500.0, 166.7, 0.0), (-500.0, 277.8, 0.0), (-388.9, 277.8, 0.0), (-277.8, 277.8, 0.0), (-166.7, 277.8, 0.0), (-55.56, 277.8, 0.0), (55.56, 277.8, 0.0), (166.7, 277.8, 0.0), (277.8, 277.8, 0.0), (388.9, 277.8, 0.0), (500.0, 277.8, 0.0), (-500.0, 388.9, 0.0), (-388.9, 388.9, 0.0), (-277.8, 388.9, 0.0), (-166.7, 388.9, 0.0), (-55.56, 388.9, 0.0), (55.56, 388.9, 0.0), (166.7, 388.9, 0.0), (277.8, 388.9, 0.0), (388.9, 388.9, 0.0), (500.0, 388.9, 0.0), (-500.0, 500.0, 0.0), (-388.9, 500.0, 0.0), (-277.8, 500.0, 0.0), (-166.7, 500.0, 0.0), (-55.56, 500.0, 0.0), (55.56, 500.0, 0.0), (166.7, 500.0, 0.0), (277.8, 500.0, 0.0), (388.9, 500.0, 0.0), (500.0, 500.0, 0.0)], [], [(0, 1, 11, 10), (1, 2, 12, 11), (2, 3, 13, 12), (3, 4, 14, 13), (4, 5, 15, 14), (5, 6, 16, 15), (6, 7, 17, 16), (7, 8, 18, 17), (8, 9, 19, 18), (10, 11, 21, 20), (11, 12, 22, 21), (12, 13, 23, 22), (13, 14, 24, 23), (14, 15, 25, 24), (15, 16, 26, 25), (16, 17, 27, 26), (17, 18, 28, 27), (18, 19, 29, 28), (20, 21, 31, 30), (21, 22, 32, 31), (22, 23, 33, 32), (23, 24, 34, 33), (24, 25, 35, 34), (25, 26, 36, 35), (26, 27, 37, 36), (27, 28, 38, 37), (28, 29, 39, 38), (30, 31, 41, 40), (31, 32, 42, 41), (32, 33, 43, 42), (33, 34, 44, 43), (34, 35, 45, 44), (35, 36, 46, 45), (36, 37, 47, 46), (37, 38, 48, 47), (38, 39, 49, 48), (40, 41, 51, 50), (41, 42, 52, 51), (42, 43, 53, 52), (43, 44, 54, 53), (44, 45, 55, 54), (45, 46, 56, 55), (46, 47, 57, 56), (47, 48, 58, 57), (48, 49, 59, 58), (50, 51, 61, 60), (51, 52, 62, 61), (52, 53, 63, 62), (53, 54, 64, 63), (54, 55, 65, 64), (55, 56, 66, 65), (56, 57, 67, 66), (57, 58, 68, 67), (58, 59, 69, 68), (60, 61, 71, 70), (61, 62, 72, 71), (62, 63, 73, 72), (63, 64, 74, 73), (64, 65, 75, 74), (65, 66, 76, 75), (66, 67, 77, 76), (67, 68, 78, 77), (68, 69, 79, 78), (70, 71, 81, 80), (71, 72, 82, 81), (72, 73, 83, 82), (73, 74, 84, 83), (74, 75, 85, 84), (75, 76, 86, 85), (76, 77, 87, 86), (77, 78, 88, 87), (78, 79, 89, 88), (80, 81, 91, 90), (81, 82, 92, 91), (82, 83, 93, 92), (83, 84, 94, 93), (84, 85, 95, 94), (85, 86, 96, 95), (86, 87, 97, 96), (87, 88, 98, 97), (88, 89, 99, 98)])
_uv = me_grid.uv_layers.new(name='UVMap')
_uv.uv.foreach_set('vector', [-49.49, -49.49, -38.38, -49.49, -38.38, -38.38, -49.49, -38.38, -38.38, -49.49, -27.27, -49.49, -27.27, -38.38, -38.38, -38.38, -27.27, -49.49, -16.16, -49.49, -16.16, -38.38, -27.27, -38.38, -16.16, -49.49, -5.054, -49.49, -5.054, -38.38, -16.16, -38.38, -5.054, -49.49, 6.054, -49.49, 6.054, -38.38, -5.054, -38.38, 6.054, -49.49, 17.16, -49.49, 17.16, -38.38, 6.054, -38.38, 17.16, -49.49, 28.27, -49.49, 28.27, -38.38, 17.16, -38.38, 28.27, -49.49, 39.38, -49.49, 39.38, -38.38, 28.27, -38.38, 39.38, -49.49, 50.49, -49.49, 50.49, -38.38, 39.38, -38.38, -49.49, -38.38, -38.38, -38.38, -38.38, -27.27, -49.49, -27.27, -38.38, -38.38, -27.27, -38.38, -27.27, -27.27, -38.38, -27.27, -27.27, -38.38, -16.16, -38.38, -16.16, -27.27, -27.27, -27.27, -16.16, -38.38, -5.054, -38.38, -5.054, -27.27, -16.16, -27.27, -5.054, -38.38, 6.054, -38.38, 6.054, -27.27, -5.054, -27.27, 6.054, -38.38, 17.16, -38.38, 17.16, -27.27, 6.054, -27.27, 17.16, -38.38, 28.27, -38.38, 28.27, -27.27, 17.16, -27.27, 28.27, -38.38, 39.38, -38.38, 39.38, -27.27, 28.27, -27.27, 39.38, -38.38, 50.49, -38.38, 50.49, -27.27, 39.38, -27.27, -49.49, -27.27, -38.38, -27.27, -38.38, -16.16, -49.49, -16.16, -38.38, -27.27, -27.27, -27.27, -27.27, -16.16, -38.38, -16.16, -27.27, -27.27, -16.16, -27.27, -16.16, -16.16, -27.27, -16.16, -16.16, -27.27, -5.054, -27.27, -5.054, -16.16, -16.16, -16.16, -5.054, -27.27, 6.054, -27.27, 6.054, -16.16, -5.054, -16.16, 6.054, -27.27, 17.16, -27.27, 17.16, -16.16, 6.054, -16.16, 17.16, -27.27, 28.27, -27.27, 28.27, -16.16, 17.16, -16.16, 28.27, -27.27, 39.38, -27.27, 39.38, -16.16, 28.27, -16.16, 39.38, -27.27, 50.49, -27.27, 50.49, -16.16, 39.38, -16.16, -49.49, -16.16, -38.38, -16.16, -38.38, -5.054, -49.49, -5.054, -38.38, -16.16, -27.27, -16.16, -27.27, -5.054, -38.38, -5.054, -27.27, -16.16, -16.16, -16.16, -16.16, -5.054, -27.27, -5.054, -16.16, -16.16, -5.054, -16.16, -5.054, -5.054, -16.16, -5.054, -5.054, -16.16, 6.054, -16.16, 6.054, -5.054, -5.054, -5.054, 6.054, -16.16, 17.16, -16.16, 17.16, -5.054, 6.054, -5.054, 17.16, -16.16, 28.27, -16.16, 28.27, -5.054, 17.16, -5.054, 28.27, -16.16, 39.38, -16.16, 39.38, -5.054, 28.27, -5.054, 39.38, -16.16, 50.49, -16.16, 50.49, -5.054, 39.38, -5.054, -49.49, -5.054, -38.38, -5.054, -38.38, 6.054, -49.49, 6.054, -38.38, -5.054, -27.27, -5.054, -27.27, 6.054, -38.38, 6.054, -27.27, -5.054, -16.16, -5.054, -16.16, 6.054, -27.27, 6.054, -16.16, -5.054, -5.054, -5.054, -5.054, 6.054, -16.16, 6.054, -5.054, -5.054, 6.054, -5.054, 6.054, 6.054, -5.054, 6.054, 6.054, -5.054, 17.16, -5.054, 17.16, 6.054, 6.054, 6.054, 17.16, -5.054, 28.27, -5.054, 28.27, 6.054, 17.16, 6.054, 28.27, -5.054, 39.38, -5.054, 39.38, 6.054, 28.27, 6.054, 39.38, -5.054, 50.49, -5.054, 50.49, 6.054, 39.38, 6.054, -49.49, 6.054, -38.38, 6.054, -38.38, 17.16, -49.49, 17.16, -38.38, 6.054, -27.27, 6.054, -27.27, 17.16, -38.38, 17.16, -27.27, 6.054, -16.16, 6.054, -16.16, 17.16, -27.27, 17.16, -16.16, 6.054, -5.054, 6.054, -5.054, 17.16, -16.16, 17.16, -5.054, 6.054, 6.054, 6.054, 6.054, 17.16, -5.054, 17.16, 6.054, 6.054, 17.16, 6.054, 17.16, 17.16, 6.054, 17.16, 17.16, 6.054, 28.27, 6.054, 28.27, 17.16, 17.16, 17.16, 28.27, 6.054, 39.38, 6.054, 39.38, 17.16, 28.27, 17.16, 39.38, 6.054, 50.49, 6.054, 50.49, 17.16, 39.38, 17.16, -49.49, 17.16, -38.38, 17.16, -38.38, 28.27, -49.49, 28.27, -38.38, 17.16, -27.27, 17.16, -27.27, 28.27, -38.38, 28.27, -27.27, 17.16, -16.16, 17.16, -16.16, 28.27, -27.27, 28.27, -16.16, 17.16, -5.054, 17.16, -5.054, 28.27, -16.16, 28.27, -5.054, 17.16, 6.054, 17.16, 6.054, 28.27, -5.054, 28.27, 6.054, 17.16, 17.16, 17.16, 17.16, 28.27, 6.054, 28.27, 17.16, 17.16, 28.27, 17.16, 28.27, 28.27, 17.16, 28.27, 28.27, 17.16, 39.38, 17.16, 39.38, 28.27, 28.27, 28.27, 39.38, 17.16, 50.49, 17.16, 50.49, 28.27, 39.38, 28.27, -49.49, 28.27, -38.38, 28.27, -38.38, 39.38, -49.49, 39.38, -38.38, 28.27, -27.27, 28.27, -27.27, 39.38, -38.38, 39.38, -27.27, 28.27, -16.16, 28.27, -16.16, 39.38, -27.27, 39.38, -16.16, 28.27, -5.054, 28.27, -5.054, 39.38, -16.16, 39.38, -5.054, 28.27, 6.054, 28.27, 6.054, 39.38, -5.054, 39.38, 6.054, 28.27, 17.16, 28.27, 17.16, 39.38, 6.054, 39.38, 17.16, 28.27, 28.27, 28.27, 28.27, 39.38, 17.16, 39.38, 28.27, 28.27, 39.38, 28.27, 39.38, 39.38, 28.27, 39.38, 39.38, 28.27, 50.49, 28.27, 50.49, 39.38, 39.38, 39.38, -49.49, 39.38, -38.38, 39.38, -38.38, 50.49, -49.49, 50.49, -38.38, 39.38, -27.27, 39.38, -27.27, 50.49, -38.38, 50.49, -27.27, 39.38, -16.16, 39.38, -16.16, 50.49, -27.27, 50.49, -16.16, 39.38, -5.054, 39.38, -5.054, 50.49, -16.16, 50.49, -5.054, 39.38, 6.054, 39.38, 6.054, 50.49, -5.054, 50.49, 6.054, 39.38, 17.16, 39.38, 17.16, 50.49, 6.054, 50.49, 17.16, 39.38, 28.27, 39.38, 28.27, 50.49, 17.16, 50.49, 28.27, 39.38, 39.38, 39.38, 39.38, 50.49, 28.27, 50.49, 39.38, 39.38, 50.49, 39.38, 50.49, 50.49, 39.38, 50.49])
me_grid.materials.append(mat_grass)
me_grid.use_remesh_preserve_volume = False
me_grid.use_remesh_preserve_attributes = False
me_grid.use_mirror_vertex_groups = False
me_grid.update()
me_cylinder = bpy.data.meshes.new('Cylinder')
me_cylinder.from_pydata([(7.355, 4.899e-07, 0.5), (7.214, 1.435, 0.85), (6.795, 2.815, 1.2), (6.115, 4.086, 1.55), (5.201, 5.201, 1.9), (4.086, 6.115, 2.25), (2.815, 6.795, 2.6), (1.435, 7.214, 2.95), (-1.315e-06, 7.355, 3.3), (-1.435, 7.214, 3.65), (-2.815, 6.795, 4.0), (-4.086, 6.115, 4.35), (-5.201, 5.201, 4.7), (-6.115, 4.086, 5.05), (-6.795, 2.815, 5.4), (-7.214, 1.435, 5.75), (-7.355, -4.332e-06, 6.1), (-7.214, -1.435, 6.45), (-6.795, -2.815, 6.8), (-6.115, -4.086, 7.15), (-5.201, -5.201, 7.5), (13.35, -2.176e-06, 0.5), (13.1, 2.605, 0.85), (12.34, 5.111, 1.2), (11.1, 7.42, 1.55), (9.443, 9.443, 1.9), (7.42, 11.1, 2.25), (5.111, 12.34, 2.6), (2.605, 13.1, 2.95), (-3.184e-06, 13.35, 3.3), (-2.605, 13.1, 3.65), (-5.111, 12.34, 4.0), (-7.42, 11.1, 4.35), (-9.443, 9.443, 4.7), (-11.1, 7.42, 5.05), (-12.34, 5.111, 5.4), (-13.1, 2.605, 5.75), (-13.35, -1.173e-05, 6.1), (-13.1, -2.605, 6.45), (-12.34, -5.111, 6.8), (-11.1, -7.42, 7.15), (-9.443, -9.443, 7.5)], [], [(40, 19, 18, 39), (24, 25, 4, 3), (8, 29, 30, 9), (26, 27, 6, 5), (9, 30, 31, 10), (7, 6, 27, 28), (35, 14, 13, 34), (23, 24, 3, 2), (0, 21, 22, 1), (10, 31, 32, 11), (12, 11, 32, 33), (35, 36, 15, 14), (25, 26, 5, 4), (2, 1, 22, 23), (34, 13, 12, 33), (17, 38, 39, 18), (8, 7, 28, 29), (16, 37, 38, 17), (15, 36, 37, 16), (41, 20, 19, 40)])
_uv = me_cylinder.uv_layers.new(name='UVMap')
_uv.uv.foreach_set('vector', [-9.043, 5.084, -4.863, 4.373, -4.937, 3.328, -9.176, 3.222, 9.948, 1.37, 9.369, -0.4043, 5.483, 1.291, 5.809, 2.288, 2.547, -1.566, 4.145, -5.493, 2.357, -6.028, 1.543, -1.867, 8.46, -2.034, 7.255, -3.46, 4.295, -0.4245, 4.972, 0.3757, 1.543, -1.867, 2.357, -6.028, 0.499, -6.209, 0.4991, -1.969, 3.476, -1.08, 4.295, -0.4245, 7.255, -3.46, 5.799, -4.627, -6.257, -3.462, -3.297, -0.427, -2.478, -1.082, -4.801, -4.629, 10.18, 3.223, 9.948, 1.37, 5.809, 2.288, 5.937, 3.328, 5.588, 5.386, 9.553, 6.886, 10.04, 5.085, 5.863, 4.374, 0.4991, -1.969, 0.499, -6.209, -1.359, -6.03, -0.5446, -1.869, -1.549, -1.568, -0.5446, -1.869, -1.359, -6.03, -3.147, -5.495, -6.257, -3.462, -7.46, -2.035, -3.972, 0.375, -3.297, -0.427, 9.369, -0.4043, 8.46, -2.034, 4.972, 0.3757, 5.483, 1.291, 5.937, 3.328, 5.863, 4.374, 10.04, 5.085, 10.18, 3.223, -4.801, -4.629, -2.478, -1.082, -1.549, -1.568, -3.147, -5.495, -4.809, 2.287, -8.948, 1.37, -9.176, 3.222, -4.937, 3.328, 2.547, -1.566, 3.476, -1.08, 5.799, -4.627, 4.145, -5.493, -4.483, 1.29, -8.369, -0.4049, -8.948, 1.37, -4.809, 2.287, -3.972, 0.375, -7.46, -2.035, -8.369, -0.4049, -4.483, 1.29, -8.556, 6.886, -4.59, 5.386, -4.863, 4.373, -9.043, 5.084])
me_cylinder.materials.append(mat_asphalt)
me_cylinder.use_remesh_preserve_volume = False
me_cylinder.use_remesh_preserve_attributes = False
me_cylinder.use_mirror_vertex_groups = False
me_cylinder.update()
me_cube = bpy.data.meshes.new('Cube')
me_cube.from_pydata([(3.0, 25.0, 0.5), (3.0, -25.0, 0.5), (-3.0, -25.0, 0.5), (-3.0, 25.0, 0.5), (3.0, 5.5, 0.5), (-3.0, 5.5, 0.5), (3.0, -5.5, 0.5), (-3.0, -5.5, 0.5)], [], [(6, 7, 2, 1), (0, 3, 5, 4)])
_uv = me_cube.uv_layers.new(name='UVMap')
_uv.uv.foreach_set('vector', [-5.0, -2.94, -5.0, 3.06, -24.5, 3.06, -24.5, -2.94, 25.5, -2.94, 25.5, 3.06, 6.0, 3.06, 6.0, -2.94])
me_cube.materials.append(mat_asphalt)
me_cube.use_remesh_preserve_volume = False
me_cube.use_remesh_preserve_attributes = False
me_cube.use_mirror_vertex_groups = False
me_cube.update()
me_005 = bpy.data.meshes.new('立方体.005')
me_005.from_pydata([(-0.5, -0.5, 0.5), (-0.5, -0.1449, 0.5), (-0.5, -0.1449, 0.4286), (-0.5, 0.02485, 0.4286), (-0.5, 0.02485, 0.5), (-0.5, 0.5, 0.5), (-0.5, 0.5, -0.5), (-0.5, -0.5, -0.5), (0.5, -0.5, 0.5), (0.5, -0.5, -0.5), (0.5, -0.1649, 0.5), (0.5, 0.004853, 0.5), (0.5, 0.5, 0.5), (0.5, 0.5, -0.5), (0.5, 0.004853, 0.4286), (0.5, -0.1649, 0.4286)], [], [(0, 1, 2, 3, 4, 5, 6, 7), (8, 0, 7, 9), (8, 10, 1, 0), (11, 12, 5, 4), (5, 12, 13, 6), (7, 6, 13, 9), (12, 11, 14, 15, 10, 8, 9, 13), (2, 1, 10, 15), (15, 14, 3, 2), (14, 11, 4, 3)])
_uv = me_005.uv_layers.new(name='UVマップ')
_uv.uv.foreach_set('vector', [-24.5, -3.0, -6.743, -3.0, -6.743, -2.5, 1.743, -2.5, 1.743, -3.0, 25.5, -3.0, 25.5, 4.0, -24.5, 4.0, 0.0, -3.0, 1.0, -3.0, 1.0, 4.0, 0.0, 4.0, -24.5, 0.0, -7.743, 0.0, -6.743, 1.0, -24.5, 1.0, 0.7426, 0.0, 25.5, 0.0, 25.5, 1.0, 1.743, 1.0, 0.0, -3.0, 1.0, -3.0, 1.0, 4.0, 0.0, 4.0, -24.5, 2.384e-07, 25.5, 0.0, 25.5, 1.0, -24.5, 1.0, -24.5, -3.0, 0.2574, -3.0, 0.2574, -2.5, 8.743, -2.5, 8.743, -3.0, 25.5, -3.0, 25.5, 4.0, -24.5, 4.0, 0.0, 0.0, 0.0, 0.0, 0.0, 0.0, 0.0, 0.0, 0.0, 0.0, 0.0, 0.0, 0.0, 0.0, 0.0, 0.0, 0.0, 0.0, 0.0, 0.0, 0.0, 0.0, 0.0, 0.0])
me_005.materials.append(mat_concrete)
me_005.use_remesh_preserve_volume = False
me_005.use_remesh_preserve_attributes = False
me_005.use_mirror_vertex_groups = False
me_005.update()
me_004_1 = bpy.data.meshes.new('立方体.004')
me_004_1.from_pydata([(-0.5, -0.5, 0.5), (-0.5, -0.004853, 0.5), (-0.5, -0.004853, 0.4286), (-0.5, 0.1649, 0.4286), (-0.5, 0.1649, 0.5), (-0.5, 0.5, 0.5), (-0.5, 0.5, -0.5), (-0.5, -0.5, -0.5), (0.5, -0.5, 0.5), (0.5, -0.5, -0.5), (0.5, -0.02485, 0.5), (0.5, 0.1449, 0.5), (0.5, 0.5, 0.5), (0.5, 0.5, -0.5), (0.5, 0.1449, 0.4286), (0.5, -0.02485, 0.4286)], [], [(0, 1, 2, 3, 4, 5, 6, 7), (8, 0, 7, 9), (8, 10, 1, 0), (11, 12, 5, 4), (5, 12, 13, 6), (7, 6, 13, 9), (12, 11, 14, 15, 10, 8, 9, 13), (2, 1, 10, 15), (15, 14, 3, 2), (14, 11, 4, 3)])
_uv = me_004_1.uv_layers.new(name='UVマップ')
_uv.uv.foreach_set('vector', [-24.5, -3.0, 0.2574, -3.0, 0.2574, -2.5, 8.743, -2.5, 8.743, -3.0, 25.5, -3.0, 25.5, 4.0, -24.5, 4.0, 0.0, -3.0, 1.0, -3.0, 1.0, 4.0, 0.0, 4.0, -24.5, 2.384e-07, -0.7426, 0.0, 0.2574, 1.0, -24.5, 1.0, 7.743, 0.0, 25.5, 0.0, 25.5, 1.0, 8.743, 1.0, 0.0, -3.0, 1.0, -3.0, 1.0, 4.0, 0.0, 4.0, -24.5, 0.0, 25.5, 0.0, 25.5, 1.0, -24.5, 1.0, -24.5, -3.0, -6.743, -3.0, -6.743, -2.5, 1.743, -2.5, 1.743, -3.0, 25.5, -3.0, 25.5, 4.0, -24.5, 4.0, 0.0, 0.0, 0.0, 0.0, 0.0, 0.0, 0.0, 0.0, 0.0, 0.0, 0.0, 0.0, 0.0, 0.0, 0.0, 0.0, 0.0, 0.0, 0.0, 0.0, 0.0, 0.0, 0.0, 0.0])
me_004_1.materials.append(mat_concrete)
me_004_1.use_remesh_preserve_volume = False
me_004_1.use_remesh_preserve_attributes = False
me_004_1.use_mirror_vertex_groups = False
me_004_1.update()
me_001_2 = bpy.data.meshes.new('立方体.001')
me_001_2.from_pydata([(-0.5, 0.5, 0.5), (0.5, 0.5, 0.5), (0.5, 0.5, -0.5), (-0.5, 0.5, -0.5), (0.5, 0.06213, 0.5), (-0.5, 0.3621, 0.5), (-0.5, -0.5, -0.5), (0.5, -0.5, -0.5), (0.5, -0.5, 0.5), (-0.5, -0.5, 0.5), (0.5, -0.3621, 0.5), (-0.5, -0.06213, 0.5)], [], [(0, 1, 2, 3), (4, 1, 0, 5), (6, 3, 2, 7), (8, 9, 6, 7), (8, 10, 11, 9)])
_uv = me_001_2.uv_layers.new(name='UVマップ')
_uv.uv.foreach_set('vector', [-2.5, 0.0, 3.5, 0.0, 3.5, 1.0, -2.5, 1.0, 1.743, -2.5, 10.5, -2.5, 10.5, 3.5, 7.743, 3.5, -9.5, -2.5, 10.5, -2.5, 10.5, 3.5, -9.5, 3.5, -2.5, 0.0, 3.5, 0.0, 3.5, 1.0, -2.5, 1.0, -9.5, -2.5, -6.743, -2.5, -0.7426, 3.5, -9.5, 3.5])
me_001_2.materials.append(mat_concrete)
me_001_2.use_remesh_preserve_volume = False
me_001_2.use_remesh_preserve_attributes = False
me_001_2.use_mirror_vertex_groups = False
me_001_2.update()

# ---- objects
ob_10_355339059327376220042218105242 = bpy.data.objects.new('10.355339059327376220042218105242', None)
ob_others = bpy.data.objects.new('Others', None)
ob_cp5 = bpy.data.objects.new('CP5', me_002)
ob_cp4 = bpy.data.objects.new('CP4', me_002)
ob_cp3 = bpy.data.objects.new('CP3', me_002)
ob_cp2 = bpy.data.objects.new('CP2', me_002)
ob_cp1 = bpy.data.objects.new('CP1', me_002)
ob_cp0 = bpy.data.objects.new('CP0', me_002)
ob_cpe = bpy.data.objects.new('CPE', me_002)
ob_start0_007 = bpy.data.objects.new('Start0.007', me_001)
ob_start0 = bpy.data.objects.new('Start0', me_001)
ob_start0_001 = bpy.data.objects.new('Start0.001', me_001)
ob_start0_002 = bpy.data.objects.new('Start0.002', me_001)
ob_start0_003 = bpy.data.objects.new('Start0.003', me_001)
ob_start0_004 = bpy.data.objects.new('Start0.004', me_001)
ob_start0_005 = bpy.data.objects.new('Start0.005', me_001)
ob_start0_006 = bpy.data.objects.new('Start0.006', me_001)
ob_colliders = bpy.data.objects.new('Colliders', None)
ob_009 = bpy.data.objects.new('立方体.009', me_006)
ob_008 = bpy.data.objects.new('立方体.008', me_006)
ob_003 = bpy.data.objects.new('円柱.003', me_001_1)
ob_002 = bpy.data.objects.new('立方体.002', me_x)
ob_001 = bpy.data.objects.new('立方体.001', me_x)
ob_003_1 = bpy.data.objects.new('立方体.003', me_x)
ob_004 = bpy.data.objects.new('立方体.004', me_x)
ob_002_1 = bpy.data.objects.new('円柱.002', me_001_1)
ob_006 = bpy.data.objects.new('円柱.006', me_004)
ob_007 = bpy.data.objects.new('円柱.007', me_004)
ob_cylinder_002 = bpy.data.objects.new('Cylinder.002', me_cylinder_001)
ob_cylinder_003 = bpy.data.objects.new('Cylinder.003', me_cylinder_001)
ob_models = bpy.data.objects.new('Models', None)
ob_plane = bpy.data.objects.new('Plane', me_plane)
ob_005 = bpy.data.objects.new('円柱.005', me_002_1)
ob_004_1 = bpy.data.objects.new('円柱.004', me_002_1)
ob_001_1 = bpy.data.objects.new('円柱.001', me_x_1)
ob_x = bpy.data.objects.new('円柱', me_x_1)
ob_goalline = bpy.data.objects.new('GoalLine', me_016)
ob_x_1 = bpy.data.objects.new('平面', me_x_2)
ob_grid = bpy.data.objects.new('Grid', me_grid)
ob_cylinder = bpy.data.objects.new('Cylinder', me_cylinder)
ob_cylinder_001 = bpy.data.objects.new('Cylinder.001', me_cylinder)
ob_cube = bpy.data.objects.new('Cube', me_cube)
ob_007_1 = bpy.data.objects.new('立方体.007', me_x)
ob_006_1 = bpy.data.objects.new('立方体.006', me_x)
ob_005_1 = bpy.data.objects.new('立方体.005', me_005)
ob_000 = bpy.data.objects.new('立方体.000', me_004_1)
ob_x_2 = bpy.data.objects.new('立方体', me_001_2)
ob_lamp = bpy.data.objects.new('Lamp', light_lamp)
ob_camera = bpy.data.objects.new('Camera', cam_camera)

# ---- transforms, parenting, visibility, modifiers, constraints
ob_10_355339059327376220042218105242.location = (10.36, 0.0, 0.0)
ob_10_355339059327376220042218105242.empty_image_offset = (0.0, 0.0)
ob_10_355339059327376220042218105242.lineart.crease_threshold = 0.0
ob_others.location = (0.0, 0.0, 0.0)
ob_others.empty_image_offset = (0.0, 0.0)
ob_others.lineart.crease_threshold = 0.0
ob_cp5.parent = ob_others
ob_cp5.location = (0.0, -25.0, 1.0)
ob_cp5.scale = (6.0, 1.0, 2.0)
ob_cp5.hide_viewport = True
ob_cp5.lineart.crease_threshold = 0.0
ob_cp4.parent = ob_others
ob_cp4.location = (14.32, -34.57, 4.25)
ob_cp4.rotation_euler = (0.0, 0.0, -1.178)
ob_cp4.scale = (6.0, 1.0, 2.0)
ob_cp4.hide_viewport = True
ob_cp4.lineart.crease_threshold = 0.0
ob_cp3.parent = ob_others
ob_cp3.location = (17.68, -17.68, 7.5)
ob_cp3.rotation_euler = (0.0, 0.0, 0.7854)
ob_cp3.scale = (6.0, 1.0, 2.0)
ob_cp3.hide_viewport = True
ob_cp3.lineart.crease_threshold = 0.0
ob_cp2.parent = ob_others
ob_cp2.location = (-17.68, 17.68, 7.5)
ob_cp2.rotation_euler = (0.0, 0.0, 0.7854)
ob_cp2.scale = (6.0, 1.0, 2.0)
ob_cp2.hide_viewport = True
ob_cp2.lineart.crease_threshold = 0.0
ob_cp1.parent = ob_others
ob_cp1.location = (-14.32, 34.57, 4.25)
ob_cp1.rotation_euler = (0.0, 0.0, -1.178)
ob_cp1.scale = (6.0, 1.0, 2.0)
ob_cp1.hide_viewport = True
ob_cp1.lineart.crease_threshold = 0.0
ob_cp0.parent = ob_others
ob_cp0.location = (0.0, 25.0, 1.0)
ob_cp0.scale = (6.0, 1.0, 2.0)
ob_cp0.hide_viewport = True
ob_cp0.lineart.crease_threshold = 0.0
ob_cpe.parent = ob_others
ob_cpe.location = (0.0, 0.5, 1.0)
ob_cpe.scale = (6.0, 1.0, 2.0)
ob_cpe.hide_viewport = True
ob_cpe.lineart.crease_threshold = 0.0
ob_start0_007.parent = ob_others
ob_start0_007.location = (0.5, -4.0, 0.001)
ob_start0_007.lineart.crease_threshold = 0.0
ob_start0.parent = ob_others
ob_start0.location = (-0.5, -0.5, 0.001)
ob_start0.lineart.crease_threshold = 0.0
ob_start0_001.parent = ob_others
ob_start0_001.location = (0.5, -1.0, 0.001)
ob_start0_001.lineart.crease_threshold = 0.0
ob_start0_002.parent = ob_others
ob_start0_002.location = (-0.5, -1.5, 0.001)
ob_start0_002.lineart.crease_threshold = 0.0
ob_start0_003.parent = ob_others
ob_start0_003.location = (0.5, -2.0, 0.001)
ob_start0_003.lineart.crease_threshold = 0.0
ob_start0_004.parent = ob_others
ob_start0_004.location = (-0.5, -2.5, 0.001)
ob_start0_004.lineart.crease_threshold = 0.0
ob_start0_005.parent = ob_others
ob_start0_005.location = (0.5, -3.0, 0.001)
ob_start0_005.lineart.crease_threshold = 0.0
ob_start0_006.parent = ob_others
ob_start0_006.location = (-0.5, -3.5, 0.001)
ob_start0_006.lineart.crease_threshold = 0.0
ob_colliders.location = (0.0, 0.0, 0.0)
ob_colliders.empty_image_offset = (0.0, 0.0)
ob_colliders.lineart.crease_threshold = 0.0
ob_009.parent = ob_colliders
ob_009.location = (0.0, 0.0, 6.5)
ob_009.rotation_euler = (0.0, 0.0, 0.7854)
ob_009.scale = (6.0, 50.0, 1.0)
ob_009.hide_viewport = True
ob_009.lineart.crease_threshold = 0.0
ob_008.parent = ob_colliders
ob_008.location = (0.0, 0.0, -0.5)
ob_008.scale = (6.0, 50.0, 1.0)
ob_008.hide_viewport = True
ob_008.lineart.crease_threshold = 0.0
ob_003.parent = ob_colliders
ob_003.location = (10.36, -25.0, 7.0)
ob_003.hide_viewport = True
ob_003.lineart.crease_threshold = 0.0
ob_002.parent = ob_colliders
ob_002.location = (3.5, 0.0, 3.5)
ob_002.scale = (1.0, 50.0, 7.0)
ob_002.hide_viewport = True
ob_002.lineart.crease_threshold = 0.0
ob_001.parent = ob_colliders
ob_001.location = (-3.5, 0.0, 3.5)
ob_001.scale = (1.0, 50.0, 7.0)
ob_001.hide_viewport = True
ob_001.lineart.crease_threshold = 0.0
ob_003_1.parent = ob_colliders
ob_003_1.location = (-2.475, -2.475, 10.5)
ob_003_1.rotation_euler = (0.0, -0.0, 0.7854)
ob_003_1.scale = (1.0, 50.0, 7.0)
ob_003_1.hide_viewport = True
ob_003_1.lineart.crease_threshold = 0.0
ob_004.parent = ob_colliders
ob_004.location = (2.475, 2.475, 10.5)
ob_004.rotation_euler = (0.0, -0.0, 0.7854)
ob_004.scale = (1.0, 50.0, 7.0)
ob_004.hide_viewport = True
ob_004.lineart.crease_threshold = 0.0
ob_002_1.parent = ob_colliders
ob_002_1.location = (-10.36, 25.0, 7.0)
ob_002_1.hide_viewport = True
ob_002_1.lineart.crease_threshold = 0.0
ob_006.parent = ob_colliders
ob_006.location = (10.36, -25.0, 7.0)
ob_006.hide_viewport = True
ob_006.lineart.crease_threshold = 0.0
ob_007.parent = ob_colliders
ob_007.location = (-10.36, 25.0, 7.0)
ob_007.rotation_euler = (0.0, 0.0, -3.142)
ob_007.hide_viewport = True
ob_007.lineart.crease_threshold = 0.0
ob_cylinder_002.parent = ob_colliders
ob_cylinder_002.location = (-10.35, 25.0, -0.5)
ob_cylinder_002.hide_viewport = True
ob_cylinder_002.lineart.crease_threshold = 0.0
ob_cylinder_003.parent = ob_colliders
ob_cylinder_003.location = (10.35, -25.0, -0.5)
ob_cylinder_003.rotation_euler = (0.0, 0.0, 3.142)
ob_cylinder_003.hide_viewport = True
ob_cylinder_003.lineart.crease_threshold = 0.0
ob_models.location = (0.0, 0.0, 0.0)
ob_models.empty_image_offset = (0.0, 0.0)
ob_models.lineart.crease_threshold = 0.0
ob_plane.parent = ob_models
ob_plane.location = (0.0, 0.0, 0.0)
ob_plane.lineart.crease_threshold = 0.0
ob_005.parent = ob_plane
ob_005.location = (-10.36, 25.0, 7.0)
ob_005.rotation_euler = (0.0, 0.0, -3.142)
ob_005.lineart.crease_threshold = 0.0
ob_004_1.parent = ob_plane
ob_004_1.location = (10.36, -25.0, 7.0)
ob_004_1.lineart.crease_threshold = 0.0
ob_001_1.parent = ob_plane
ob_001_1.location = (10.36, -25.0, 7.0)
ob_001_1.lineart.crease_threshold = 0.0
ob_x.parent = ob_plane
ob_x.location = (-10.36, 25.0, 7.0)
ob_x.lineart.crease_threshold = 0.0
ob_goalline.parent = ob_plane
ob_goalline.location = (0.0, 0.0, 0.001)
ob_goalline.lineart.crease_threshold = 0.0
ob_x_1.parent = ob_plane
ob_x_1.location = (0.0, 0.0, 7.0)
ob_x_1.rotation_euler = (0.0, 0.0, -0.7854)
ob_x_1.lineart.crease_threshold = 0.0
ob_grid.parent = ob_plane
ob_grid.location = (0.0, 0.0, -0.005)
ob_grid.lineart.crease_threshold = 0.0
ob_cylinder.parent = ob_plane
ob_cylinder.location = (-10.35, 25.0, -0.5)
ob_cylinder.lineart.crease_threshold = 0.0
ob_cylinder_001.parent = ob_plane
ob_cylinder_001.location = (10.35, -25.0, -0.5)
ob_cylinder_001.rotation_euler = (0.0, 0.0, 3.142)
ob_cylinder_001.lineart.crease_threshold = 0.0
ob_cube.parent = ob_plane
ob_cube.location = (0.0, 0.0, 6.5)
ob_cube.rotation_euler = (0.0, 0.0, 0.7854)
ob_cube.lock_rotations_4d = False
ob_cube.empty_display_type = 'ARROWS'
ob_cube.lineart.crease_threshold = 0.0
ob_007_1.parent = ob_cube
ob_007_1.location = (3.5, 0.0, 3.5)
ob_007_1.scale = (1.0, 50.0, 7.0)
ob_007_1.lineart.crease_threshold = 0.0
ob_006_1.parent = ob_cube
ob_006_1.location = (-3.5, 0.0, 4.0)
ob_006_1.scale = (1.0, 50.0, 7.0)
ob_006_1.lineart.crease_threshold = 0.0
ob_005_1.parent = ob_plane
ob_005_1.location = (3.5, 0.0, 3.5)
ob_005_1.scale = (1.0, 50.0, 7.0)
ob_005_1.lineart.crease_threshold = 0.0
ob_000.parent = ob_plane
ob_000.location = (-3.5, 0.0, 3.5)
ob_000.scale = (1.0, 50.0, 7.0)
ob_000.lineart.crease_threshold = 0.0
ob_x_2.parent = ob_plane
ob_x_2.location = (0.0, 0.0, 6.5)
ob_x_2.scale = (6.0, 20.0, 1.0)
ob_x_2.lineart.crease_threshold = 0.0
ob_lamp.location = (0.0, 0.0, 10.0)
ob_lamp.lock_rotations_4d = False
ob_lamp.empty_display_type = 'ARROWS'
ob_lamp.color = (0.0, 0.0, 0.0, 0.0)
ob_lamp.lineart.crease_threshold = 0.0
ob_camera.location = (7.481, -6.508, 5.344)
ob_camera.rotation_euler = (1.109, 0.01082, 0.8149)
ob_camera.lock_rotations_4d = False
ob_camera.empty_display_type = 'ARROWS'
ob_camera.color = (0.0, 0.0, 0.0, 0.0)
ob_camera.display_type = 'WIRE'
ob_camera.lineart.crease_threshold = 0.0

# ---- collection membership
col_collection_1.objects.link(ob_10_355339059327376220042218105242)
col_collection_1.objects.link(ob_others)
col_collection_1.objects.link(ob_cp5)
col_collection_1.objects.link(ob_cp4)
col_collection_1.objects.link(ob_cp3)
col_collection_1.objects.link(ob_cp2)
col_collection_1.objects.link(ob_cp1)
col_collection_1.objects.link(ob_cp0)
col_collection_1.objects.link(ob_cpe)
col_collection_1.objects.link(ob_start0_007)
col_collection_1.objects.link(ob_start0)
col_collection_1.objects.link(ob_start0_001)
col_collection_1.objects.link(ob_start0_002)
col_collection_1.objects.link(ob_start0_003)
col_collection_1.objects.link(ob_start0_004)
col_collection_1.objects.link(ob_start0_005)
col_collection_1.objects.link(ob_start0_006)
col_collection_1.objects.link(ob_colliders)
col_collection_1.objects.link(ob_009)
col_collection_1.objects.link(ob_008)
col_collection_1.objects.link(ob_003)
col_collection_1.objects.link(ob_002)
col_collection_1.objects.link(ob_001)
col_collection_1.objects.link(ob_003_1)
col_collection_1.objects.link(ob_004)
col_collection_1.objects.link(ob_002_1)
col_collection_1.objects.link(ob_006)
col_collection_1.objects.link(ob_007)
col_collection_1.objects.link(ob_cylinder_002)
col_collection_1.objects.link(ob_cylinder_003)
col_collection_1.objects.link(ob_models)
col_collection_1.objects.link(ob_plane)
col_collection_1.objects.link(ob_005)
col_collection_1.objects.link(ob_004_1)
col_collection_1.objects.link(ob_001_1)
col_collection_1.objects.link(ob_x)
col_collection_1.objects.link(ob_goalline)
col_collection_1.objects.link(ob_x_1)
col_collection_1.objects.link(ob_grid)
col_collection_1.objects.link(ob_cylinder)
col_collection_1.objects.link(ob_cylinder_001)
col_collection_1.objects.link(ob_cube)
col_collection_1.objects.link(ob_007_1)
col_collection_1.objects.link(ob_006_1)
col_collection_1.objects.link(ob_005_1)
col_collection_1.objects.link(ob_000)
col_collection_1.objects.link(ob_x_2)
col_collection_1.objects.link(ob_lamp)
col_collection_1.objects.link(ob_camera)

# ---- scene / render settings (as saved in the file)
scene.camera = ob_camera
scene.frame_start = 1; scene.frame_end = 250; scene.frame_set(0)
scene.render.engine = 'BLENDER_EEVEE_NEXT'
scene.render.resolution_percentage = 50
scene.render.dither_intensity = 0.0
scene.cycles.use_denoising = False
scene.cycles.samples = 128
scene.cycles.sampling_pattern = 'TABULATED_SOBOL'
scene.cycles.light_sampling_threshold = 0.0
scene.cycles.use_adaptive_sampling = False
scene.cycles.use_light_tree = False
scene.cycles.blur_glossy = 0.0
scene.cycles.sample_clamp_indirect = 0.0
scene.view_settings.view_transform = 'Standard'
bpy.context.view_layer.update()
